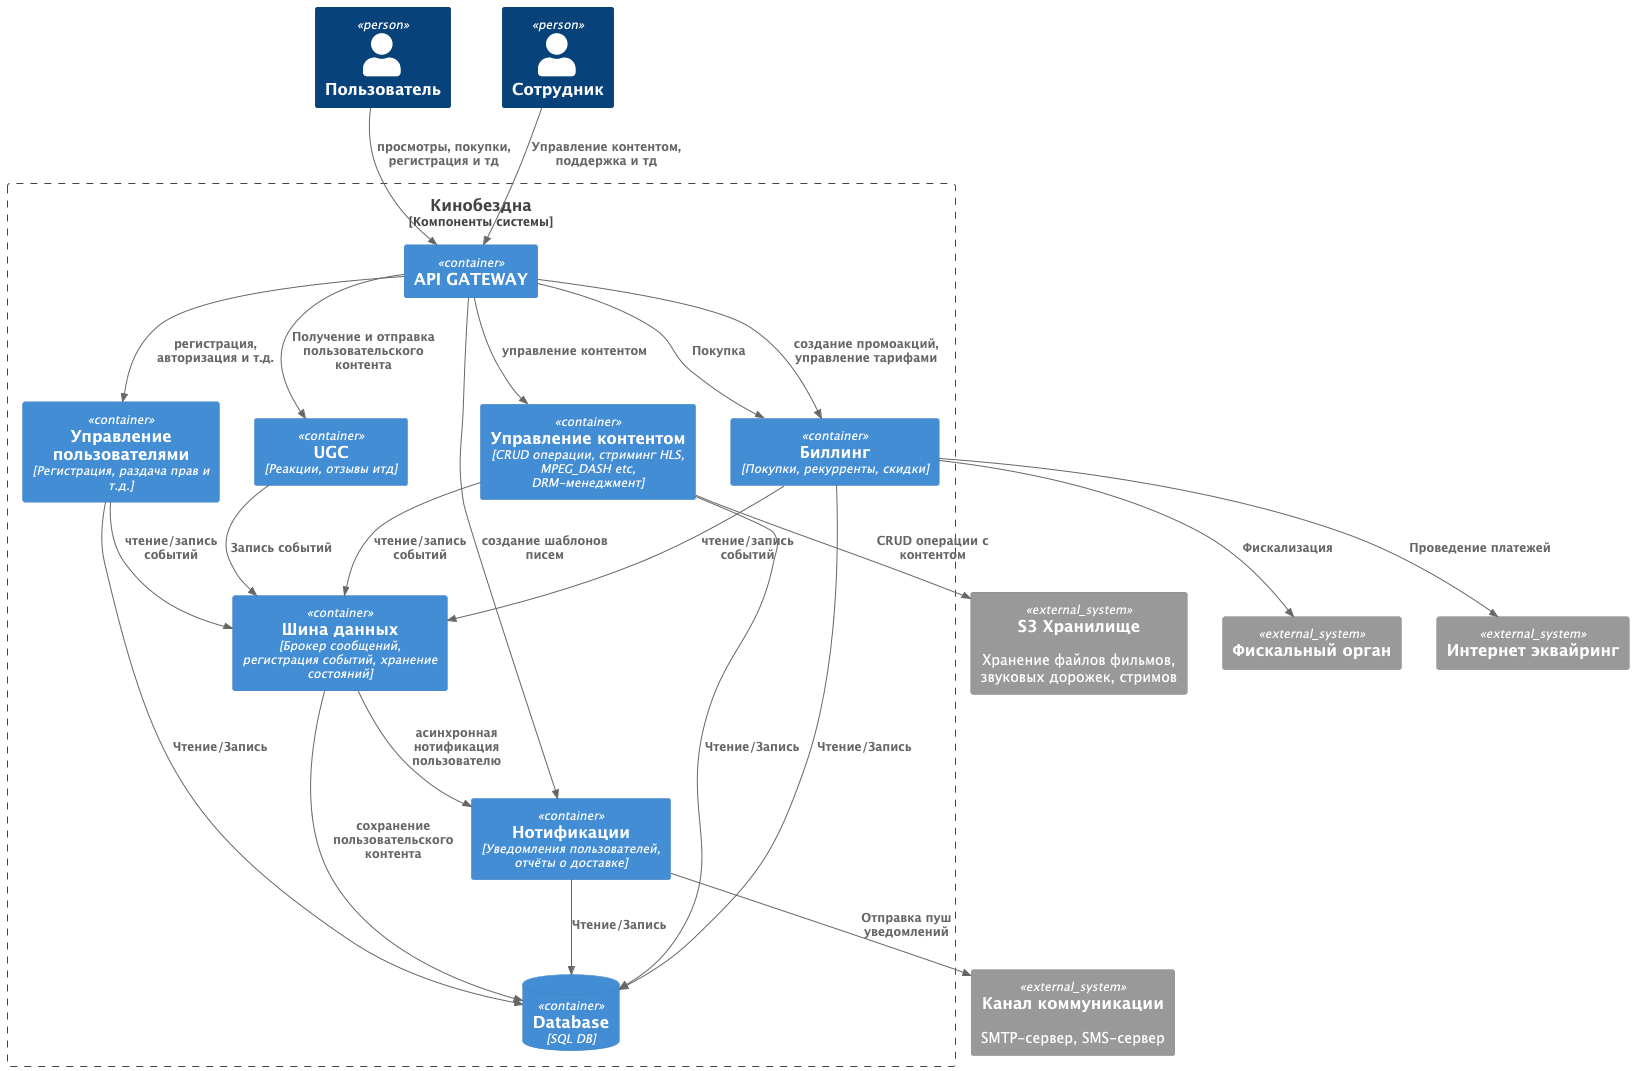

The diagram above was rendered by PlantUML. Its source (embedded in the PNG):
@startuml
!include <C4/C4_Container>

Person(user, "Пользователь")
Person(admin, "Сотрудник")

System_Ext(storage, "S3 Хранилище", "Хранение файлов фильмов, звуковых дорожек, стримов")
System_Ext(communication_channel, "Канал коммуникации", "SMTP-сервер, SMS-сервер")
System_Ext(fiscal_authority, "Фискальный орган")
System_Ext(acquiring, "Интернет эквайринг")

Boundary(CINEMA, "Кинобездна", "Компоненты системы") {
    ContainerDb(database, "Database", "SQL DB")
    Container(user_api, "Управление пользователями", "Регистрация, раздача прав и т.д.")
    Container(movies_api, "Управление контентом", "CRUD операции, стриминг HLS, MPEG_DASH etc, DRM-менеджмент")
    Container(billing_api, "Биллинг", "Покупки, рекурренты, скидки")
    Container(noty_api, "Нотификации", "Уведомления пользователей, отчёты о доставке")
    Container(data_bus, "Шина данных", "Брокер сообщений, регистрация событий, хранение состояний")
    Container(api_gateway, "API GATEWAY")
    Container(ugc, "UGC", "Реакции, отзывы итд")

    Rel_D(user, api_gateway, "просмотры, покупки, регистрация и тд")
    Rel_D(admin, api_gateway, "Управление контентом, поддержка и тд")

    Rel_D(api_gateway, movies_api, "управление контентом")
    Rel_D(movies_api, database, "Чтение/Запись")
    Rel_D(movies_api, data_bus, "чтение/запись событий")

    Rel_D(api_gateway, user_api, "регистрация, авторизация и т.д.")
    Rel_D(api_gateway, billing_api, "Покупка")
    Rel_D(api_gateway, ugc, "Получение и отправка пользовательского контента")
    Rel_D(ugc, data_bus, "Запись событий")

    Rel_D(user_api, database, "Чтение/Запись")
    Rel_D(user_api, data_bus, "чтение/запись событий")

    Rel_D(billing_api, database, "Чтение/Запись")
    Rel(billing_api, data_bus, "чтение/запись событий")


    Rel_D(noty_api, database, "Чтение/Запись")

    Rel_D(api_gateway, billing_api, "создание промоакций, управление тарифами")
    Rel_D(api_gateway, noty_api, "создание шаблонов писем")


    Rel_D(data_bus, noty_api, "асинхронная нотификация пользователю")
    Rel_D(data_bus, database, "сохранение пользовательского контента")
}


Rel(movies_api, storage, "CRUD операции с контентом")
Rel(billing_api, acquiring, "Проведение платежей")
Rel(billing_api, fiscal_authority, "Фискализация")
Rel(noty_api, communication_channel, "Отправка пуш уведомлений")
@enduml